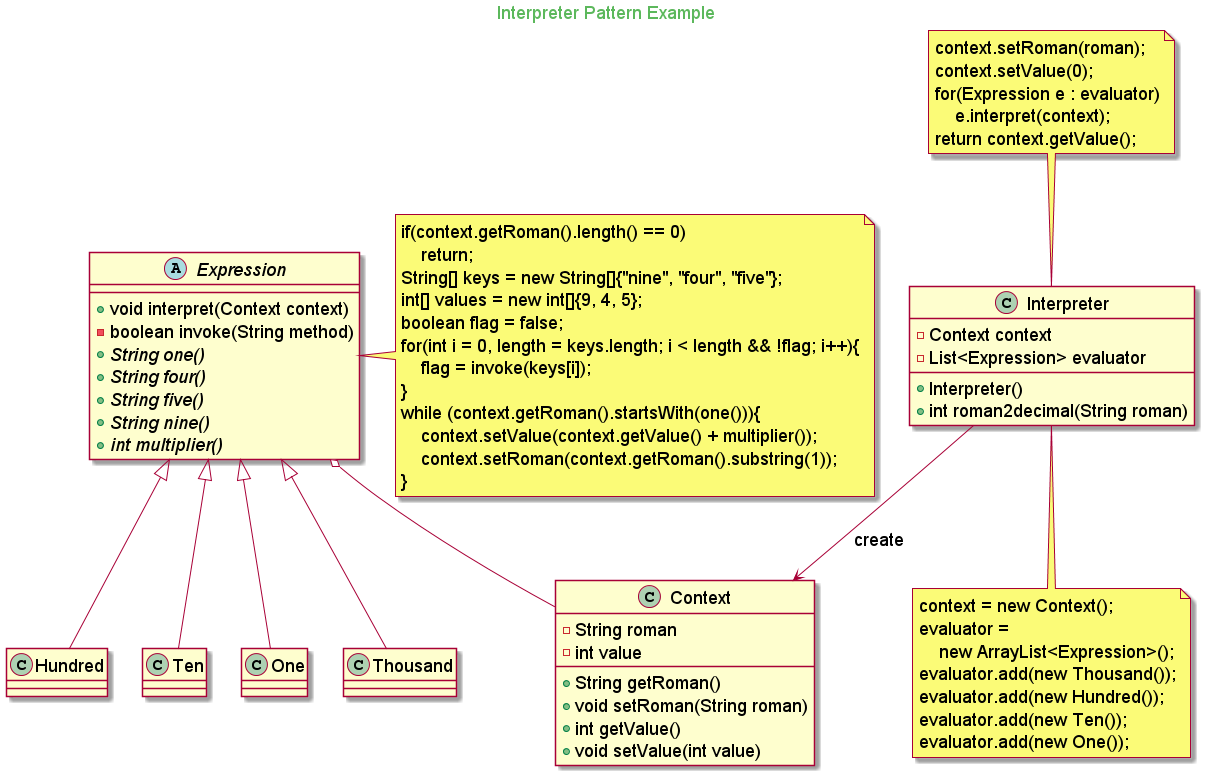

The diagram above was rendered by PlantUML. Its source (embedded in the PNG):
@startuml

skinparam backgroundcolor transparent
skinparam classFontSize 18
skinparam noteFontSize 18
skinparam arrowFontSize 18
skinparam classAttributeFontSize 18

skinparam titleFontColor #5cb85c

Title Interpreter Pattern Example

abstract class Expression{
    + void interpret(Context context)
    - boolean invoke(String method)
    + {abstract} String one()
    + {abstract} String four()
    + {abstract} String five()
    + {abstract} String nine()
    + {abstract} int multiplier()
}

class Context{
    - String roman
    - int value
    + String getRoman()
    + void setRoman(String roman)
    + int getValue()
    + void setValue(int value)
}

Expression o-- Context

class Thousand extends Expression
class Hundred extends Expression
class Ten extends Expression
class One extends Expression

class Interpreter{
    - Context context
    - List<Expression> evaluator
    + Interpreter()
    + int roman2decimal(String roman)
}

Interpreter --> Context: create

note bottom of Interpreter
    context = new Context();
    evaluator =
        new ArrayList<Expression>();
    evaluator.add(new Thousand());
    evaluator.add(new Hundred());
    evaluator.add(new Ten());
    evaluator.add(new One());
end note

note top of Interpreter
    context.setRoman(roman);
    context.setValue(0);
    for(Expression e : evaluator)
        e.interpret(context);
    return context.getValue();
end note


note right of Expression
    if(context.getRoman().length() == 0)
        return;
    String[] keys = new String[]{"nine", "four", "five"};
    int[] values = new int[]{9, 4, 5};
    boolean flag = false;
    for(int i = 0, length = keys.length; i < length && !flag; i++){
        flag = invoke(keys[i]);
    }
    while (context.getRoman().startsWith(one())){
        context.setValue(context.getValue() + multiplier());
        context.setRoman(context.getRoman().substring(1));
    }
end note
@enduml